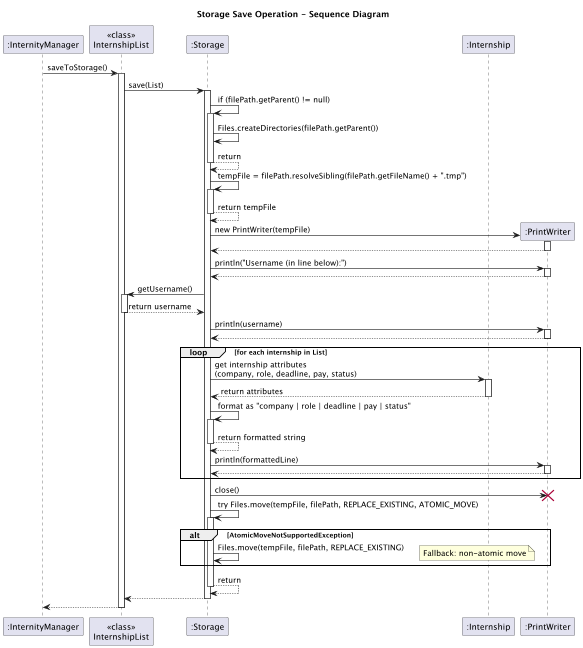

The diagram above was rendered by PlantUML. Its source (embedded in the PNG):
@startuml
title Storage Save Operation - Sequence Diagram

participant ":InternityManager" as IM
participant "<<class>>\nInternshipList" as IL
participant ":Storage" as S
participant ":Internship" as Intern

IM -> IL: saveToStorage()
activate IL
IL -> S: save(List)
activate S

' === Directory check ===
S -> S: if (filePath.getParent() != null)
activate S
S -> S: Files.createDirectories(filePath.getParent())
S --> S: return
deactivate S

' === Create temp file ===
S -> S: tempFile = filePath.resolveSibling(filePath.getFileName() + ".tmp")
activate S
S --> S: return tempFile
deactivate S

' === Write to temp file ===
create ":PrintWriter" as PW
S -> PW**: new PrintWriter(tempFile)
activate PW
return

S -> PW: println("Username (in line below):")
activate PW
PW --> S
deactivate PW
S -> IL: getUsername()
activate IL
IL --> S: return username
deactivate IL
S -> PW: println(username)
activate PW
PW --> S
deactivate PW

loop for each internship in List
    S -> Intern: get internship attributes\n(company, role, deadline, pay, status)
    activate Intern
    Intern --> S: return attributes
    deactivate Intern

    S -> S: format as "company | role | deadline | pay | status"
    activate S
    S --> S: return formatted string
    deactivate S

    S -> PW: println(formattedLine)
    activate PW
    PW --> S
    deactivate PW
end

S -> PW: close()
deactivate PW
destroy PW

' === Atomic move ===
S -> S: try Files.move(tempFile, filePath, REPLACE_EXISTING, ATOMIC_MOVE)
activate S
alt AtomicMoveNotSupportedException
    S -> S: Files.move(tempFile, filePath, REPLACE_EXISTING)
    note right: Fallback: non-atomic move
end
S --> S: return
deactivate S

S --> IL
deactivate S
IL --> IM
deactivate IL
@enduml